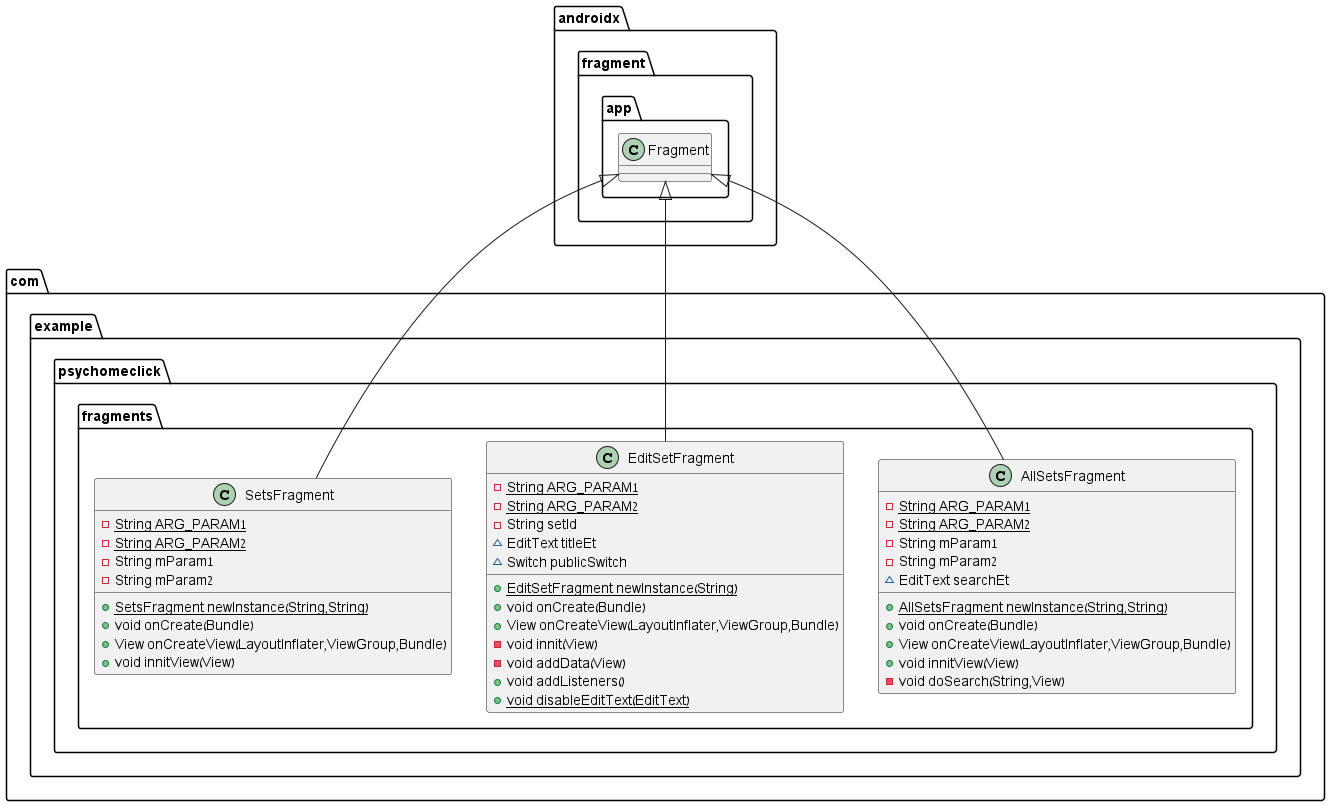

The diagram above was rendered by PlantUML. Its source (embedded in the PNG):
@startuml
class com.example.psychomeclick.fragments.AllSetsFragment {
- {static} String ARG_PARAM1
- {static} String ARG_PARAM2
- String mParam1
- String mParam2
~ EditText searchEt
+ {static} AllSetsFragment newInstance(String,String)
+ void onCreate(Bundle)
+ View onCreateView(LayoutInflater,ViewGroup,Bundle)
+ void innitView(View)
- void doSearch(String,View)
}


class com.example.psychomeclick.fragments.EditSetFragment {
- {static} String ARG_PARAM1
- {static} String ARG_PARAM2
- String setId
~ EditText titleEt
~ Switch publicSwitch
+ {static} EditSetFragment newInstance(String)
+ void onCreate(Bundle)
+ View onCreateView(LayoutInflater,ViewGroup,Bundle)
- void innit(View)
- void addData(View)
+ void addListeners()
+ {static} void disableEditText(EditText)
}


class com.example.psychomeclick.fragments.SetsFragment {
- {static} String ARG_PARAM1
- {static} String ARG_PARAM2
- String mParam1
- String mParam2
+ {static} SetsFragment newInstance(String,String)
+ void onCreate(Bundle)
+ View onCreateView(LayoutInflater,ViewGroup,Bundle)
+ void innitView(View)
}




androidx.fragment.app.Fragment <|-- com.example.psychomeclick.fragments.AllSetsFragment
androidx.fragment.app.Fragment <|-- com.example.psychomeclick.fragments.EditSetFragment
androidx.fragment.app.Fragment <|-- com.example.psychomeclick.fragments.SetsFragment
@enduml